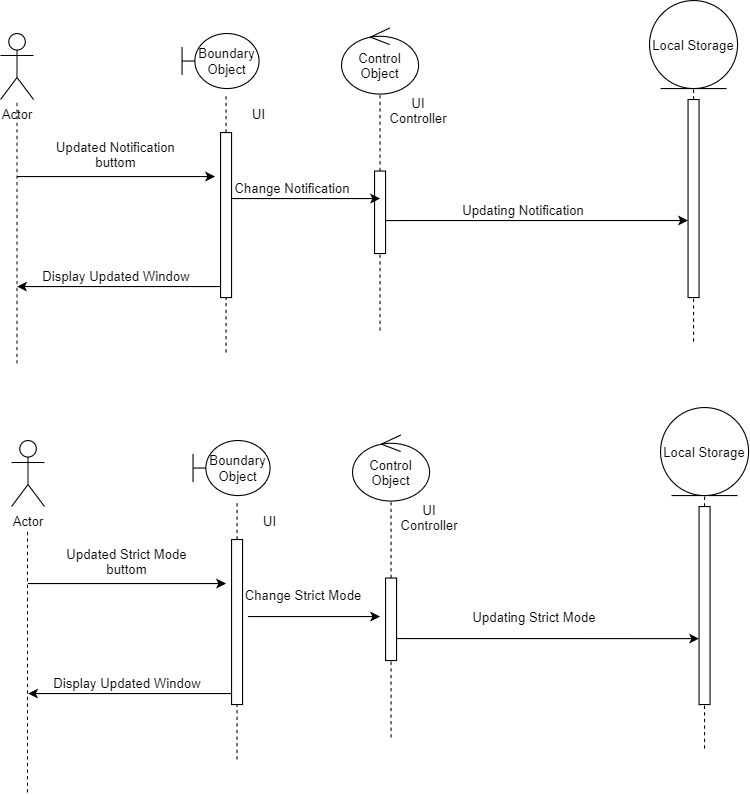

The diagram above was exported from draw.io. Its source (the exported page's mxGraphModel, read from the mxfile embedded in the PNG):
<mxGraphModel dx="1108" dy="-618" grid="1" gridSize="10" guides="1" tooltips="1" connect="1" arrows="1" fold="1" page="1" pageScale="1" pageWidth="850" pageHeight="1100" math="0" shadow="0">
  <root>
    <mxCell id="0" />
    <mxCell id="1" parent="0" />
    <mxCell id="LQV2vjWwjwWmU27E5w4e-110" value="Actor" style="shape=umlActor;verticalLabelPosition=bottom;verticalAlign=top;html=1;outlineConnect=0;" vertex="1" parent="1">
      <mxGeometry x="105" y="1740" width="30" height="60" as="geometry" />
    </mxCell>
    <mxCell id="LQV2vjWwjwWmU27E5w4e-111" value="Boundary Object" style="shape=umlBoundary;whiteSpace=wrap;html=1;" vertex="1" parent="1">
      <mxGeometry x="270" y="1740" width="70" height="50" as="geometry" />
    </mxCell>
    <mxCell id="LQV2vjWwjwWmU27E5w4e-112" value="" style="endArrow=none;dashed=1;html=1;" edge="1" parent="1" target="LQV2vjWwjwWmU27E5w4e-110">
      <mxGeometry width="50" height="50" relative="1" as="geometry">
        <mxPoint x="119.99999999999977" y="2040" as="sourcePoint" />
        <mxPoint x="205" y="1870" as="targetPoint" />
        <Array as="points">
          <mxPoint x="120" y="1975" />
        </Array>
      </mxGeometry>
    </mxCell>
    <mxCell id="LQV2vjWwjwWmU27E5w4e-113" value="UI" style="text;html=1;strokeColor=none;fillColor=none;align=center;verticalAlign=middle;whiteSpace=wrap;rounded=0;" vertex="1" parent="1">
      <mxGeometry x="325" y="1810" width="30" height="5" as="geometry" />
    </mxCell>
    <mxCell id="LQV2vjWwjwWmU27E5w4e-114" value="" style="endArrow=none;dashed=1;html=1;startArrow=none;" edge="1" parent="1" source="LQV2vjWwjwWmU27E5w4e-126">
      <mxGeometry width="50" height="50" relative="1" as="geometry">
        <mxPoint x="310" y="2176" as="sourcePoint" />
        <mxPoint x="309.9999999999998" y="1795" as="targetPoint" />
      </mxGeometry>
    </mxCell>
    <mxCell id="LQV2vjWwjwWmU27E5w4e-115" value="Updated Notification buttom" style="text;html=1;strokeColor=none;fillColor=none;align=center;verticalAlign=middle;whiteSpace=wrap;rounded=0;" vertex="1" parent="1">
      <mxGeometry x="135" y="1830" width="150" height="40" as="geometry" />
    </mxCell>
    <mxCell id="LQV2vjWwjwWmU27E5w4e-116" value="Control Object" style="ellipse;shape=umlControl;whiteSpace=wrap;html=1;" vertex="1" parent="1">
      <mxGeometry x="415" y="1735" width="70" height="60" as="geometry" />
    </mxCell>
    <mxCell id="LQV2vjWwjwWmU27E5w4e-117" value="" style="endArrow=none;dashed=1;html=1;startArrow=none;" edge="1" parent="1" source="LQV2vjWwjwWmU27E5w4e-124" target="LQV2vjWwjwWmU27E5w4e-116">
      <mxGeometry width="50" height="50" relative="1" as="geometry">
        <mxPoint x="450" y="2160" as="sourcePoint" />
        <mxPoint x="535" y="1980" as="targetPoint" />
      </mxGeometry>
    </mxCell>
    <mxCell id="LQV2vjWwjwWmU27E5w4e-118" value="UI Controller" style="text;html=1;strokeColor=none;fillColor=none;align=center;verticalAlign=middle;whiteSpace=wrap;rounded=0;" vertex="1" parent="1">
      <mxGeometry x="465" y="1800" width="40" height="20" as="geometry" />
    </mxCell>
    <mxCell id="LQV2vjWwjwWmU27E5w4e-119" value="" style="endArrow=none;dashed=1;html=1;entryX=0.5;entryY=1;entryDx=0;entryDy=0;startArrow=none;" edge="1" parent="1" source="LQV2vjWwjwWmU27E5w4e-122" target="LQV2vjWwjwWmU27E5w4e-128">
      <mxGeometry width="50" height="50" relative="1" as="geometry">
        <mxPoint x="735" y="2170" as="sourcePoint" />
        <mxPoint x="735" y="1800" as="targetPoint" />
      </mxGeometry>
    </mxCell>
    <mxCell id="LQV2vjWwjwWmU27E5w4e-121" value="Change Notification" style="text;html=1;align=center;verticalAlign=middle;resizable=0;points=[];autosize=1;strokeColor=none;" vertex="1" parent="1">
      <mxGeometry x="310" y="1870" width="120" height="20" as="geometry" />
    </mxCell>
    <mxCell id="LQV2vjWwjwWmU27E5w4e-122" value="" style="html=1;points=[];perimeter=orthogonalPerimeter;" vertex="1" parent="1">
      <mxGeometry x="730" y="1800" width="10" height="180" as="geometry" />
    </mxCell>
    <mxCell id="LQV2vjWwjwWmU27E5w4e-123" value="" style="endArrow=none;dashed=1;html=1;entryX=0.5;entryY=1;entryDx=0;entryDy=0;" edge="1" parent="1" target="LQV2vjWwjwWmU27E5w4e-122">
      <mxGeometry width="50" height="50" relative="1" as="geometry">
        <mxPoint x="735" y="2020" as="sourcePoint" />
        <mxPoint x="735" y="1800" as="targetPoint" />
      </mxGeometry>
    </mxCell>
    <mxCell id="LQV2vjWwjwWmU27E5w4e-124" value="" style="html=1;points=[];perimeter=orthogonalPerimeter;" vertex="1" parent="1">
      <mxGeometry x="445" y="1865" width="10" height="75" as="geometry" />
    </mxCell>
    <mxCell id="LQV2vjWwjwWmU27E5w4e-125" value="" style="endArrow=none;dashed=1;html=1;" edge="1" parent="1" target="LQV2vjWwjwWmU27E5w4e-124">
      <mxGeometry width="50" height="50" relative="1" as="geometry">
        <mxPoint x="449.9999999999998" y="2010" as="sourcePoint" />
        <mxPoint x="450" y="1795" as="targetPoint" />
      </mxGeometry>
    </mxCell>
    <mxCell id="LQV2vjWwjwWmU27E5w4e-126" value="" style="html=1;points=[];perimeter=orthogonalPerimeter;" vertex="1" parent="1">
      <mxGeometry x="305" y="1830" width="10" height="150" as="geometry" />
    </mxCell>
    <mxCell id="LQV2vjWwjwWmU27E5w4e-127" value="" style="endArrow=none;dashed=1;html=1;" edge="1" parent="1" target="LQV2vjWwjwWmU27E5w4e-126">
      <mxGeometry width="50" height="50" relative="1" as="geometry">
        <mxPoint x="309.9999999999998" y="2030" as="sourcePoint" />
        <mxPoint x="310" y="1795" as="targetPoint" />
      </mxGeometry>
    </mxCell>
    <mxCell id="LQV2vjWwjwWmU27E5w4e-128" value="Local Storage" style="ellipse;shape=umlEntity;whiteSpace=wrap;html=1;" vertex="1" parent="1">
      <mxGeometry x="695" y="1710" width="80" height="80" as="geometry" />
    </mxCell>
    <mxCell id="LQV2vjWwjwWmU27E5w4e-129" value="" style="endArrow=none;endFill=1;endSize=12;html=1;" edge="1" parent="1">
      <mxGeometry width="160" relative="1" as="geometry">
        <mxPoint x="309.9999999999998" y="2035" as="sourcePoint" />
        <mxPoint x="309.9999999999998" y="2035" as="targetPoint" />
      </mxGeometry>
    </mxCell>
    <mxCell id="LQV2vjWwjwWmU27E5w4e-131" value="Updating Notification" style="text;html=1;align=center;verticalAlign=middle;resizable=0;points=[];autosize=1;strokeColor=none;" vertex="1" parent="1">
      <mxGeometry x="515" y="1890" width="130" height="20" as="geometry" />
    </mxCell>
    <mxCell id="LQV2vjWwjwWmU27E5w4e-133" value="Display Updated Window" style="text;html=1;align=center;verticalAlign=middle;resizable=0;points=[];autosize=1;strokeColor=none;" vertex="1" parent="1">
      <mxGeometry x="135" y="1950" width="150" height="20" as="geometry" />
    </mxCell>
    <mxCell id="LQV2vjWwjwWmU27E5w4e-134" value="Actor" style="shape=umlActor;verticalLabelPosition=bottom;verticalAlign=top;html=1;outlineConnect=0;" vertex="1" parent="1">
      <mxGeometry x="115" y="2110" width="30" height="60" as="geometry" />
    </mxCell>
    <mxCell id="LQV2vjWwjwWmU27E5w4e-135" value="Boundary Object" style="shape=umlBoundary;whiteSpace=wrap;html=1;" vertex="1" parent="1">
      <mxGeometry x="280" y="2110" width="70" height="50" as="geometry" />
    </mxCell>
    <mxCell id="LQV2vjWwjwWmU27E5w4e-136" value="UI" style="text;html=1;strokeColor=none;fillColor=none;align=center;verticalAlign=middle;whiteSpace=wrap;rounded=0;" vertex="1" parent="1">
      <mxGeometry x="335" y="2180" width="30" height="5" as="geometry" />
    </mxCell>
    <mxCell id="LQV2vjWwjwWmU27E5w4e-137" value="" style="endArrow=none;dashed=1;html=1;startArrow=none;" edge="1" parent="1" source="LQV2vjWwjwWmU27E5w4e-149">
      <mxGeometry width="50" height="50" relative="1" as="geometry">
        <mxPoint x="320" y="2546" as="sourcePoint" />
        <mxPoint x="319.9999999999998" y="2165" as="targetPoint" />
      </mxGeometry>
    </mxCell>
    <mxCell id="LQV2vjWwjwWmU27E5w4e-138" value="Updated Strict Mode buttom" style="text;html=1;strokeColor=none;fillColor=none;align=center;verticalAlign=middle;whiteSpace=wrap;rounded=0;" vertex="1" parent="1">
      <mxGeometry x="145" y="2200" width="150" height="40" as="geometry" />
    </mxCell>
    <mxCell id="LQV2vjWwjwWmU27E5w4e-139" value="Control Object" style="ellipse;shape=umlControl;whiteSpace=wrap;html=1;" vertex="1" parent="1">
      <mxGeometry x="425" y="2105" width="70" height="60" as="geometry" />
    </mxCell>
    <mxCell id="LQV2vjWwjwWmU27E5w4e-140" value="" style="endArrow=none;dashed=1;html=1;startArrow=none;" edge="1" parent="1" source="LQV2vjWwjwWmU27E5w4e-147" target="LQV2vjWwjwWmU27E5w4e-139">
      <mxGeometry width="50" height="50" relative="1" as="geometry">
        <mxPoint x="460" y="2530" as="sourcePoint" />
        <mxPoint x="545" y="2350" as="targetPoint" />
      </mxGeometry>
    </mxCell>
    <mxCell id="LQV2vjWwjwWmU27E5w4e-141" value="UI Controller" style="text;html=1;strokeColor=none;fillColor=none;align=center;verticalAlign=middle;whiteSpace=wrap;rounded=0;" vertex="1" parent="1">
      <mxGeometry x="475" y="2170" width="40" height="20" as="geometry" />
    </mxCell>
    <mxCell id="LQV2vjWwjwWmU27E5w4e-142" value="" style="endArrow=none;dashed=1;html=1;entryX=0.5;entryY=1;entryDx=0;entryDy=0;startArrow=none;" edge="1" parent="1" source="LQV2vjWwjwWmU27E5w4e-145" target="LQV2vjWwjwWmU27E5w4e-151">
      <mxGeometry width="50" height="50" relative="1" as="geometry">
        <mxPoint x="745" y="2540" as="sourcePoint" />
        <mxPoint x="745" y="2170" as="targetPoint" />
      </mxGeometry>
    </mxCell>
    <mxCell id="LQV2vjWwjwWmU27E5w4e-144" value="Change Strict Mode" style="text;html=1;align=center;verticalAlign=middle;resizable=0;points=[];autosize=1;strokeColor=none;" vertex="1" parent="1">
      <mxGeometry x="320" y="2240" width="120" height="20" as="geometry" />
    </mxCell>
    <mxCell id="LQV2vjWwjwWmU27E5w4e-145" value="" style="html=1;points=[];perimeter=orthogonalPerimeter;" vertex="1" parent="1">
      <mxGeometry x="740" y="2170" width="10" height="180" as="geometry" />
    </mxCell>
    <mxCell id="LQV2vjWwjwWmU27E5w4e-146" value="" style="endArrow=none;dashed=1;html=1;entryX=0.5;entryY=1;entryDx=0;entryDy=0;" edge="1" parent="1" target="LQV2vjWwjwWmU27E5w4e-145">
      <mxGeometry width="50" height="50" relative="1" as="geometry">
        <mxPoint x="745" y="2390" as="sourcePoint" />
        <mxPoint x="745" y="2170" as="targetPoint" />
      </mxGeometry>
    </mxCell>
    <mxCell id="LQV2vjWwjwWmU27E5w4e-147" value="" style="html=1;points=[];perimeter=orthogonalPerimeter;" vertex="1" parent="1">
      <mxGeometry x="455" y="2235" width="10" height="75" as="geometry" />
    </mxCell>
    <mxCell id="LQV2vjWwjwWmU27E5w4e-148" value="" style="endArrow=none;dashed=1;html=1;" edge="1" parent="1" target="LQV2vjWwjwWmU27E5w4e-147">
      <mxGeometry width="50" height="50" relative="1" as="geometry">
        <mxPoint x="459.9999999999998" y="2380" as="sourcePoint" />
        <mxPoint x="460" y="2165" as="targetPoint" />
      </mxGeometry>
    </mxCell>
    <mxCell id="LQV2vjWwjwWmU27E5w4e-149" value="" style="html=1;points=[];perimeter=orthogonalPerimeter;" vertex="1" parent="1">
      <mxGeometry x="315" y="2200" width="10" height="150" as="geometry" />
    </mxCell>
    <mxCell id="LQV2vjWwjwWmU27E5w4e-150" value="" style="endArrow=none;dashed=1;html=1;" edge="1" parent="1" target="LQV2vjWwjwWmU27E5w4e-149">
      <mxGeometry width="50" height="50" relative="1" as="geometry">
        <mxPoint x="319.9999999999998" y="2400" as="sourcePoint" />
        <mxPoint x="320" y="2165" as="targetPoint" />
      </mxGeometry>
    </mxCell>
    <mxCell id="LQV2vjWwjwWmU27E5w4e-151" value="Local Storage" style="ellipse;shape=umlEntity;whiteSpace=wrap;html=1;" vertex="1" parent="1">
      <mxGeometry x="705" y="2080" width="80" height="80" as="geometry" />
    </mxCell>
    <mxCell id="LQV2vjWwjwWmU27E5w4e-152" value="" style="endArrow=none;endFill=1;endSize=12;html=1;" edge="1" parent="1">
      <mxGeometry width="160" relative="1" as="geometry">
        <mxPoint x="319.9999999999998" y="2405" as="sourcePoint" />
        <mxPoint x="319.9999999999998" y="2405" as="targetPoint" />
      </mxGeometry>
    </mxCell>
    <mxCell id="LQV2vjWwjwWmU27E5w4e-154" value="Updating Strict Mode" style="text;html=1;align=center;verticalAlign=middle;resizable=0;points=[];autosize=1;strokeColor=none;" vertex="1" parent="1">
      <mxGeometry x="525" y="2260" width="130" height="20" as="geometry" />
    </mxCell>
    <mxCell id="LQV2vjWwjwWmU27E5w4e-156" value="Display Updated Window" style="text;html=1;align=center;verticalAlign=middle;resizable=0;points=[];autosize=1;strokeColor=none;" vertex="1" parent="1">
      <mxGeometry x="145" y="2320" width="150" height="20" as="geometry" />
    </mxCell>
    <mxCell id="LQV2vjWwjwWmU27E5w4e-157" value="" style="endArrow=none;dashed=1;html=1;" edge="1" parent="1">
      <mxGeometry width="50" height="50" relative="1" as="geometry">
        <mxPoint x="129.5" y="2430" as="sourcePoint" />
        <mxPoint x="129.5" y="2190" as="targetPoint" />
        <Array as="points">
          <mxPoint x="129.5" y="2365" />
        </Array>
      </mxGeometry>
    </mxCell>
    <mxCell id="LQV2vjWwjwWmU27E5w4e-165" value="" style="endArrow=classic;html=1;" edge="1" parent="1">
      <mxGeometry width="50" height="50" relative="1" as="geometry">
        <mxPoint x="130" y="2240" as="sourcePoint" />
        <mxPoint x="310" y="2240" as="targetPoint" />
      </mxGeometry>
    </mxCell>
    <mxCell id="LQV2vjWwjwWmU27E5w4e-166" value="" style="endArrow=classic;html=1;entryX=0;entryY=0.667;entryDx=0;entryDy=0;entryPerimeter=0;" edge="1" parent="1" target="LQV2vjWwjwWmU27E5w4e-145">
      <mxGeometry width="50" height="50" relative="1" as="geometry">
        <mxPoint x="465" y="2290" as="sourcePoint" />
        <mxPoint x="645" y="2290" as="targetPoint" />
      </mxGeometry>
    </mxCell>
    <mxCell id="LQV2vjWwjwWmU27E5w4e-167" value="" style="endArrow=classic;html=1;" edge="1" parent="1">
      <mxGeometry width="50" height="50" relative="1" as="geometry">
        <mxPoint x="330" y="2270" as="sourcePoint" />
        <mxPoint x="450" y="2270" as="targetPoint" />
        <Array as="points">
          <mxPoint x="390" y="2270" />
        </Array>
      </mxGeometry>
    </mxCell>
    <mxCell id="LQV2vjWwjwWmU27E5w4e-168" value="" style="endArrow=classic;html=1;" edge="1" parent="1">
      <mxGeometry width="50" height="50" relative="1" as="geometry">
        <mxPoint x="315" y="2340" as="sourcePoint" />
        <mxPoint x="130" y="2340" as="targetPoint" />
      </mxGeometry>
    </mxCell>
    <mxCell id="LQV2vjWwjwWmU27E5w4e-169" value="" style="endArrow=classic;html=1;" edge="1" parent="1">
      <mxGeometry width="50" height="50" relative="1" as="geometry">
        <mxPoint x="120" y="1870" as="sourcePoint" />
        <mxPoint x="300" y="1870" as="targetPoint" />
      </mxGeometry>
    </mxCell>
    <mxCell id="LQV2vjWwjwWmU27E5w4e-170" value="" style="endArrow=classic;html=1;entryX=0;entryY=0.611;entryDx=0;entryDy=0;entryPerimeter=0;" edge="1" parent="1" target="LQV2vjWwjwWmU27E5w4e-122">
      <mxGeometry width="50" height="50" relative="1" as="geometry">
        <mxPoint x="455" y="1910" as="sourcePoint" />
        <mxPoint x="635" y="1910" as="targetPoint" />
      </mxGeometry>
    </mxCell>
    <mxCell id="LQV2vjWwjwWmU27E5w4e-171" value="" style="endArrow=classic;html=1;" edge="1" parent="1">
      <mxGeometry width="50" height="50" relative="1" as="geometry">
        <mxPoint x="305" y="1970" as="sourcePoint" />
        <mxPoint x="120" y="1970" as="targetPoint" />
      </mxGeometry>
    </mxCell>
    <mxCell id="LQV2vjWwjwWmU27E5w4e-172" value="" style="endArrow=classic;html=1;exitX=1;exitY=0.4;exitDx=0;exitDy=0;exitPerimeter=0;" edge="1" parent="1" source="LQV2vjWwjwWmU27E5w4e-126">
      <mxGeometry width="50" height="50" relative="1" as="geometry">
        <mxPoint x="270" y="1890" as="sourcePoint" />
        <mxPoint x="450" y="1890" as="targetPoint" />
      </mxGeometry>
    </mxCell>
  </root>
</mxGraphModel>